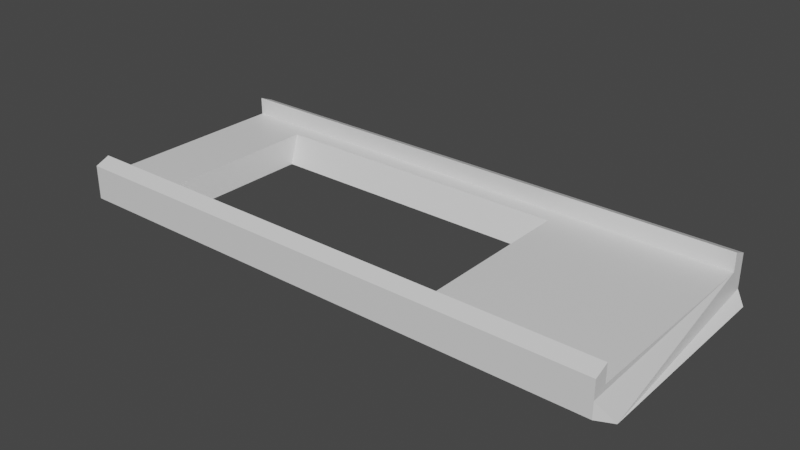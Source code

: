 # Source: Platform3.blend  (saved by Blender 2.80.75; exported with 4.5.12 LTS)
import bpy
from mathutils import Matrix  # noqa: F401  (used for matrix-valued properties, if any)

bpy.ops.wm.read_factory_settings(use_empty=True)
scene = bpy.context.scene
scene.name = 'Scene'

# ---- collections
col_collection = bpy.data.collections.new('Collection'); scene.collection.children.link(col_collection)

# ---- materials (node trees are filled in below, after node groups)
mat_material = bpy.data.materials.new('Material')
mat_material.alpha_threshold = 0.0
mat_material.use_transparent_shadow = False
mat_material.line_color = (0.0, 0.0, 0.0, 1.0)

# ---- material node trees
mat_material.use_nodes = True; mat_material.node_tree.nodes.clear()
_N = mat_material.node_tree.nodes; _L = mat_material.node_tree.links
n0 = _N.new('ShaderNodeOutputMaterial'); n0.name = 'Material Output'; n0.location = (300, 300)
n1 = _N.new('ShaderNodeBsdfPrincipled'); n1.name = 'Principled BSDF'; n1.location = (10, 300)
n1.distribution = 'GGX'
n1.subsurface_method = 'BURLEY'
n1.inputs[2].default_value = 0.4
n1.inputs[3].default_value = 1.45
n1.inputs[27].default_value = (0.0, 0.0, 0.0, 1.0)
n1.inputs[28].default_value = 1.0
_L.new(n1.outputs[0], n0.inputs[0])
n0.is_active_output = True

# ---- world
world_world = bpy.data.worlds.new('World'); scene.world = world_world
world_world.use_nodes = True; world_world.node_tree.nodes.clear()
_N = world_world.node_tree.nodes; _L = world_world.node_tree.links
n0 = _N.new('ShaderNodeOutputWorld'); n0.name = 'World Output'; n0.location = (300, 300)
n1 = _N.new('ShaderNodeBackground'); n1.name = 'Background'; n1.location = (10, 300)
n1.inputs[0].default_value = (0.05088, 0.05088, 0.05088, 1.0)
_L.new(n1.outputs[0], n0.inputs[0])
n0.is_active_output = True
world_world.color = (0.05088, 0.05088, 0.05088)
world_world.use_sun_shadow = False
world_world.sun_shadow_jitter_overblur = 0.0

# ---- meshes
me_cube = bpy.data.meshes.new('Cube')
me_cube.from_pydata([(1.0, 1.0, 1.859), (1.0, 0.8753, 2.287), (-1.0, 0.8753, 2.287), (-1.0, 1.0, 1.859), (-1.0, -1.0, 1.859), (-1.0, -0.8753, 2.287), (1.0, -0.8753, 2.287), (1.0, -1.0, 1.859), (1.0, 1.0, 0.5717), (0.843, 0.7183, 1.0), (0.3633, 0.6028, -1.0), (1.0, 1.0, -0.5717), (0.843, -0.7183, 1.0), (1.0, -1.0, 0.5717), (1.0, -1.0, -0.5717), (0.3633, -0.6028, -1.0), (-0.843, 0.7183, 1.0), (-1.0, 1.0, 0.5717), (-1.0, 1.0, -0.5717), (-0.7274, 0.6028, -1.0), (-1.0, -1.0, 0.5717), (-0.843, -0.7183, 1.0), (-0.7274, -0.6028, -1.0), (-1.0, -1.0, -0.5717), (1.0, -0.8753, 1.0), (-1.0, -0.8753, 1.0), (-1.0, 0.8753, 1.0), (1.0, 0.8753, 1.0), (0.3907, -0.7183, 1.0), (-0.741, -0.7183, 1.0), (-0.741, 0.7183, 1.0), (0.3907, 0.7183, 1.0), (1.044, 0.8753, -1.0), (-1.0, 0.8753, -1.0), (-1.0, -0.8753, -1.0), (1.044, -0.8753, -1.0)], [], [(28, 15, 22, 29), (34, 23, 20, 25, 26, 17, 18, 33), (6, 5, 4, 7), (14, 13, 20, 23), (12, 9, 31, 28), (32, 11, 8, 27, 24, 13, 14, 35), (32, 33, 18, 11), (24, 25, 5, 6), (34, 35, 14, 23), (20, 13, 7, 4), (18, 17, 8, 11), (2, 1, 0, 3), (27, 8, 0, 1), (17, 26, 2, 3), (25, 20, 4, 5), (8, 17, 3, 0), (13, 24, 6, 7), (26, 27, 1, 2), (12, 21, 25, 24), (16, 9, 27, 26), (9, 12, 24, 27), (21, 16, 26, 25), (31, 10, 15, 28), (21, 12, 28, 29), (16, 21, 29, 30), (9, 16, 30, 31), (10, 19, 33, 32), (22, 15, 35, 34), (15, 10, 32, 35), (19, 22, 34, 33), (30, 19, 10, 31), (30, 29, 22, 19)])
_uv = me_cube.uv_layers.new(name='UVMap')
_uv.uv.foreach_set('vector', [0.3946, 0.2148, 0.5909, 0.9503, 0.4091, 0.9503, 0.6054, 0.2148, 0.375, 0.5156, 0.3906, 0.5, 0.6094, 0.5, 0.625, 0.5156, 0.625, 0.7344, 0.6094, 0.75, 0.3906, 0.75, 0.375, 0.7344, 0.375, 0.2344, 0.625, 0.2344, 0.625, 0.25, 0.375, 0.25, 0.3906, 0.25, 0.6094, 0.25, 0.6094, 0.5, 0.3906, 0.5, 0.3946, 0.2148, 0.3946, 0.03521, 0.3946, 0.03521, 0.3946, 0.2148, 0.125, 0.5156, 0.1406, 0.5, 0.3594, 0.5, 0.375, 0.5156, 0.375, 0.7344, 0.3594, 0.75, 0.1406, 0.75, 0.125, 0.7344, 0.625, 0.7656, 0.375, 0.7656, 0.375, 0.75, 0.625, 0.75, 0.375, 0.2344, 0.625, 0.2344, 0.625, 0.2344, 0.375, 0.2344, 0.375, 0.9844, 0.625, 0.9844, 0.625, 1.0, 0.375, 1.0, 0.6094, 0.5, 0.6094, 0.25, 0.6094, 0.25, 0.6094, 0.5, 0.6406, 0.5, 0.8594, 0.5, 0.8594, 0.75, 0.6406, 0.75, 0.625, 0.01558, 0.375, 0.01558, 0.375, 0.0, 0.625, 0.0, 0.375, 0.5156, 0.3594, 0.5, 0.3594, 0.5, 0.375, 0.5156, 0.6094, 0.75, 0.625, 0.7344, 0.625, 0.7344, 0.6094, 0.75, 0.625, 0.5156, 0.6094, 0.5, 0.6094, 0.5, 0.625, 0.5156, 0.8594, 0.75, 0.8594, 0.5, 0.8594, 0.5, 0.8594, 0.75, 0.3594, 0.75, 0.375, 0.7344, 0.375, 0.7344, 0.3594, 0.75, 0.625, 0.01558, 0.375, 0.01558, 0.375, 0.01558, 0.625, 0.01558, 0.3946, 0.2148, 0.6054, 0.2148, 0.625, 0.2344, 0.375, 0.2344, 0.6054, 0.03521, 0.3946, 0.03521, 0.375, 0.01558, 0.625, 0.01558, 0.3946, 0.03521, 0.3946, 0.2148, 0.375, 0.2344, 0.375, 0.01558, 0.6054, 0.2148, 0.6054, 0.03521, 0.625, 0.01558, 0.625, 0.2344, 0.3946, 0.03521, 0.5909, 0.7997, 0.5909, 0.9503, 0.3946, 0.2148, 0.6054, 0.2148, 0.3946, 0.2148, 0.3946, 0.2148, 0.6054, 0.2148, 0.6054, 0.03521, 0.6054, 0.2148, 0.6054, 0.2148, 0.6054, 0.03521, 0.3946, 0.03521, 0.6054, 0.03521, 0.6054, 0.03521, 0.3946, 0.03521, 0.5909, 0.7997, 0.4091, 0.7997, 0.375, 0.7656, 0.625, 0.7656, 0.4091, 0.9503, 0.5909, 0.9503, 0.625, 0.9844, 0.375, 0.9844, 0.5909, 0.9503, 0.5909, 0.7997, 0.625, 0.7656, 0.625, 0.9844, 0.4091, 0.7997, 0.4091, 0.9503, 0.375, 0.9844, 0.375, 0.7656, 0.6054, 0.03521, 0.4091, 0.7997, 0.5909, 0.7997, 0.3946, 0.03521, 0.6054, 0.03521, 0.6054, 0.2148, 0.4091, 0.9503, 0.4091, 0.7997])
me_cube.materials.append(mat_material)
me_cube.use_remesh_preserve_volume = False
me_cube.use_remesh_preserve_attributes = False
me_cube.use_mirror_vertex_groups = False
me_cube.update()

# ---- objects
ob_cube = bpy.data.objects.new('Cube', me_cube)

# ---- transforms, parenting, visibility, modifiers, constraints
ob_cube.location = (-0.003101, 0.001606, -0.002946)
ob_cube.scale = (19.55, 8.261, 1.001)
ob_cube.lock_rotations_4d = False
ob_cube.empty_display_type = 'ARROWS'
ob_cube.lineart.crease_threshold = 0.0

# ---- collection membership
col_collection.objects.link(ob_cube)

# ---- scene / render settings (as saved in the file)
scene.frame_start = 1; scene.frame_end = 250; scene.frame_set(1)
scene.render.engine = 'BLENDER_EEVEE_NEXT'
scene.cycles.use_denoising = False
scene.cycles.samples = 128
scene.cycles.sampling_pattern = 'TABULATED_SOBOL'
scene.cycles.use_adaptive_sampling = False
scene.cycles.use_light_tree = False
scene.view_settings.view_transform = 'Filmic'
bpy.context.view_layer.update()

# ---- added for rendering (the .blend has no active camera and no usable light): camera, sun
cam_auto = bpy.data.cameras.new('AutoCamera')
cam_auto.lens = 50.0
cam_auto.sensor_width = 36.0
cam_auto.clip_end = 1000.0
ob_auto_camera = bpy.data.objects.new('AutoCamera', cam_auto)
scene.collection.objects.link(ob_auto_camera)
ob_auto_camera.location = (40.5381, -48.1356, 32.7325)
ob_auto_camera.rotation_euler = (1.09748, -7.21219e-08, 0.694738)
scene.camera = ob_auto_camera
light_auto_sun = bpy.data.lights.new('AutoSun', 'SUN')
light_auto_sun.energy = 3.0
light_auto_sun.angle = 0.0523599
ob_auto_sun = bpy.data.objects.new('AutoSun', light_auto_sun)
scene.collection.objects.link(ob_auto_sun)
ob_auto_sun.rotation_euler = (0.872665, 0.174533, 0.523599)
bpy.context.view_layer.update()
